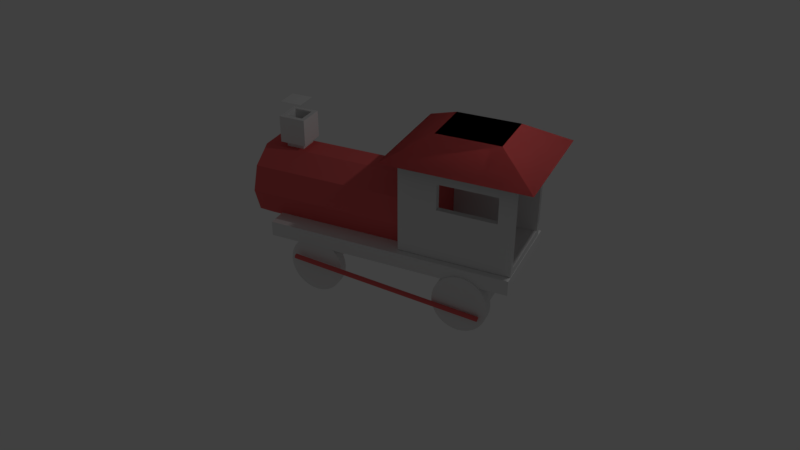 # Source: train.blend  (saved by Blender 2.78.0; exported with 4.5.12 LTS)
import bpy
from mathutils import Matrix  # noqa: F401  (used for matrix-valued properties, if any)

bpy.ops.wm.read_factory_settings(use_empty=True)
scene = bpy.context.scene
scene.name = 'Scene'

# ---- collections
col_collection_1 = bpy.data.collections.new('Collection 1'); scene.collection.children.link(col_collection_1)

# ---- materials (node trees are filled in below, after node groups)
mat_material_005 = bpy.data.materials.new('Material.005')
mat_material_005.alpha_threshold = 0.0
mat_material_005.use_transparent_shadow = False
mat_material_005.diffuse_color = (0.8, 0.125, 0.125, 1.0)
mat_material_005.roughness = 0.5
mat_material_007 = bpy.data.materials.new('Material.007')
mat_material_007.alpha_threshold = 0.0
mat_material_007.use_transparent_shadow = False
mat_material_007.diffuse_color = (0.8, 0.125, 0.125, 1.0)
mat_material_007.roughness = 0.5
mat_material_006 = bpy.data.materials.new('Material.006')
mat_material_006.alpha_threshold = 0.0
mat_material_006.use_transparent_shadow = False
mat_material_006.diffuse_color = (0.8, 0.125, 0.125, 1.0)
mat_material_006.roughness = 0.5
mat_material_003 = bpy.data.materials.new('Material.003')
mat_material_003.alpha_threshold = 0.0
mat_material_003.use_transparent_shadow = False
mat_material_003.diffuse_color = (0.8, 0.128, 0.128, 1.0)
mat_material_003.roughness = 0.5
mat_material_001 = bpy.data.materials.new('Material.001')
mat_material_001.alpha_threshold = 0.0
mat_material_001.use_transparent_shadow = False
mat_material_001.roughness = 0.5
mat_material_004 = bpy.data.materials.new('Material.004')
mat_material_004.alpha_threshold = 0.0
mat_material_004.use_transparent_shadow = False
mat_material_004.roughness = 0.5

# ---- material node trees

# ---- world
world_world = bpy.data.worlds.new('World'); scene.world = world_world
world_world.color = (0.05088, 0.05088, 0.05088)
world_world.use_sun_shadow = False
world_world.sun_shadow_jitter_overblur = 0.0
world_world.cycles.sampling_method = 'MANUAL'

# ---- cameras
cam_camera = bpy.data.cameras.new('Camera')
cam_camera.clip_end = 100.0
cam_camera.lens = 35.0
cam_camera.sensor_width = 32.0
cam_camera.sensor_height = 18.0
cam_camera.ortho_scale = 7.314
cam_camera.dof.focus_distance = 0.0
cam_camera.dof.aperture_fstop = 128.0

# ---- lights
light_lamp = bpy.data.lights.new('Lamp', 'POINT')
light_lamp.transmission_factor = 0.0
light_lamp.cutoff_distance = 30.0
light_lamp.energy = 100.0
light_lamp.shadow_buffer_clip_start = 1.001
light_lamp.shadow_soft_size = 0.1
light_lamp.shadow_maximum_resolution = 0.006
light_lamp.use_absolute_resolution = True

# ---- meshes
me_cube_009 = bpy.data.meshes.new('Cube.009')
me_cube_009.from_pydata([(-1.0, -1.0, -1.0), (-1.0, -1.0, 1.0), (-1.0, 1.0, -1.0), (-1.0, 1.0, 1.0), (1.0, -1.0, -1.0), (1.0, -1.0, 1.0), (1.0, 1.0, -1.0), (1.0, 1.0, 1.0)], [], [(0, 1, 3, 2), (2, 3, 7, 6), (6, 7, 5, 4), (4, 5, 1, 0), (2, 6, 4, 0), (7, 3, 1, 5)])
me_cube_009.use_remesh_preserve_volume = False
me_cube_009.use_remesh_preserve_attributes = False
me_cube_009.use_mirror_vertex_groups = False
me_cube_009.update()
me_cylinder = bpy.data.meshes.new('Cylinder')
me_cylinder.from_pydata([(0.0, 1.0, -1.0), (0.0, 1.0, 1.0), (0.5878, 0.809, -1.0), (0.5878, 0.809, 1.0), (0.9511, 0.309, -1.0), (0.9511, 0.309, 1.0), (0.9511, -0.309, -1.0), (0.9511, -0.309, 1.0), (0.5878, -0.809, -1.0), (0.5878, -0.809, 1.0), (-8.742e-08, -1.0, -1.0), (-8.742e-08, -1.0, 1.0), (-0.5878, -0.809, -1.0), (-0.5878, -0.809, 1.0), (-0.9511, -0.309, -1.0), (-0.9511, -0.309, 1.0), (-0.9511, 0.309, -1.0), (-0.9511, 0.309, 1.0), (-0.5878, 0.809, -1.0), (-0.5878, 0.809, 1.0)], [], [(0, 1, 3, 2), (2, 3, 5, 4), (4, 5, 7, 6), (6, 7, 9, 8), (8, 9, 11, 10), (10, 11, 13, 12), (12, 13, 15, 14), (14, 15, 17, 16), (3, 1, 19, 17, 15, 13, 11, 9, 7, 5), (16, 17, 19, 18), (18, 19, 1, 0), (0, 2, 4, 6, 8, 10, 12, 14, 16, 18)])
me_cylinder.materials.append(mat_material_005)
me_cylinder.use_remesh_preserve_volume = False
me_cylinder.use_remesh_preserve_attributes = False
me_cylinder.use_mirror_vertex_groups = False
me_cylinder.update()
me_cube_011 = bpy.data.meshes.new('Cube.011')
me_cube_011.from_pydata([(-1.0, -1.0, -1.0), (-1.0, -1.0, 1.0), (-1.0, 1.0, -1.0), (-1.0, 1.0, 1.0), (1.0, -1.0, -1.0), (1.0, -1.0, 1.0), (1.0, 1.0, -1.0), (1.0, 1.0, 1.0)], [], [(0, 1, 3, 2), (2, 3, 7, 6), (6, 7, 5, 4), (4, 5, 1, 0), (2, 6, 4, 0), (7, 3, 1, 5)])
me_cube_011.use_remesh_preserve_volume = False
me_cube_011.use_remesh_preserve_attributes = False
me_cube_011.use_mirror_vertex_groups = False
me_cube_011.update()
me_cylinder_004 = bpy.data.meshes.new('Cylinder.004')
me_cylinder_004.from_pydata([(0.0, 1.0, -1.0), (0.0, 1.0, 1.0), (0.1951, 0.9808, -1.0), (0.1951, 0.9808, 1.0), (0.3827, 0.9239, -1.0), (0.3827, 0.9239, 1.0), (0.5556, 0.8315, -1.0), (0.5556, 0.8315, 1.0), (0.7071, 0.7071, -1.0), (0.7071, 0.7071, 1.0), (0.8315, 0.5556, -1.0), (0.8315, 0.5556, 1.0), (0.9239, 0.3827, -1.0), (0.9239, 0.3827, 1.0), (0.9808, 0.1951, -1.0), (0.9808, 0.1951, 1.0), (1.0, 7.55e-08, -1.0), (1.0, 7.55e-08, 1.0), (0.9808, -0.1951, -1.0), (0.9808, -0.1951, 1.0), (0.9239, -0.3827, -1.0), (0.9239, -0.3827, 1.0), (0.8315, -0.5556, -1.0), (0.8315, -0.5556, 1.0), (0.7071, -0.7071, -1.0), (0.7071, -0.7071, 1.0), (0.5556, -0.8315, -1.0), (0.5556, -0.8315, 1.0), (0.3827, -0.9239, -1.0), (0.3827, -0.9239, 1.0), (0.1951, -0.9808, -1.0), (0.1951, -0.9808, 1.0), (-3.258e-07, -1.0, -1.0), (-3.258e-07, -1.0, 1.0), (-0.1951, -0.9808, -1.0), (-0.1951, -0.9808, 1.0), (-0.3827, -0.9239, -1.0), (-0.3827, -0.9239, 1.0), (-0.5556, -0.8315, -1.0), (-0.5556, -0.8315, 1.0), (-0.7071, -0.7071, -1.0), (-0.7071, -0.7071, 1.0), (-0.8315, -0.5556, -1.0), (-0.8315, -0.5556, 1.0), (-0.9239, -0.3827, -1.0), (-0.9239, -0.3827, 1.0), (-0.9808, -0.1951, -1.0), (-0.9808, -0.1951, 1.0), (-1.0, 9.656e-07, -1.0), (-1.0, 9.656e-07, 1.0), (-0.9808, 0.1951, -1.0), (-0.9808, 0.1951, 1.0), (-0.9239, 0.3827, -1.0), (-0.9239, 0.3827, 1.0), (-0.8315, 0.5556, -1.0), (-0.8315, 0.5556, 1.0), (-0.7071, 0.7071, -1.0), (-0.7071, 0.7071, 1.0), (-0.5556, 0.8315, -1.0), (-0.5556, 0.8315, 1.0), (-0.3827, 0.9239, -1.0), (-0.3827, 0.9239, 1.0), (-0.1951, 0.9808, -1.0), (-0.1951, 0.9808, 1.0)], [], [(0, 1, 3, 2), (2, 3, 5, 4), (4, 5, 7, 6), (6, 7, 9, 8), (8, 9, 11, 10), (10, 11, 13, 12), (12, 13, 15, 14), (14, 15, 17, 16), (16, 17, 19, 18), (18, 19, 21, 20), (20, 21, 23, 22), (22, 23, 25, 24), (24, 25, 27, 26), (26, 27, 29, 28), (28, 29, 31, 30), (30, 31, 33, 32), (32, 33, 35, 34), (34, 35, 37, 36), (36, 37, 39, 38), (38, 39, 41, 40), (40, 41, 43, 42), (42, 43, 45, 44), (44, 45, 47, 46), (46, 47, 49, 48), (48, 49, 51, 50), (50, 51, 53, 52), (52, 53, 55, 54), (54, 55, 57, 56), (56, 57, 59, 58), (58, 59, 61, 60), (3, 1, 63, 61, 59, 57, 55, 53, 51, 49, 47, 45, 43, 41, 39, 37, 35, 33, 31, 29, 27, 25, 23, 21, 19, 17, 15, 13, 11, 9, 7, 5), (60, 61, 63, 62), (62, 63, 1, 0), (0, 2, 4, 6, 8, 10, 12, 14, 16, 18, 20, 22, 24, 26, 28, 30, 32, 34, 36, 38, 40, 42, 44, 46, 48, 50, 52, 54, 56, 58, 60, 62)])
me_cylinder_004.use_remesh_preserve_volume = False
me_cylinder_004.use_remesh_preserve_attributes = False
me_cylinder_004.use_mirror_vertex_groups = False
me_cylinder_004.update()
me_cylinder_002 = bpy.data.meshes.new('Cylinder.002')
me_cylinder_002.from_pydata([(0.0, 1.0, -1.0), (0.0, 1.0, 1.0), (0.309, 0.9511, -1.0), (0.309, 0.9511, 1.0), (0.5878, 0.809, -1.0), (0.5878, 0.809, 1.0), (0.809, 0.5878, -1.0), (0.809, 0.5878, 1.0), (0.9511, 0.309, -1.0), (0.9511, 0.309, 1.0), (1.0, -4.371e-08, -1.0), (1.0, -4.371e-08, 1.0), (0.9511, -0.309, -1.0), (0.9511, -0.309, 1.0), (0.809, -0.5878, -1.0), (0.809, -0.5878, 1.0), (0.5878, -0.809, -1.0), (0.5878, -0.809, 1.0), (0.309, -0.9511, -1.0), (0.309, -0.9511, 1.0), (-3.258e-07, -1.0, -1.0), (-3.258e-07, -1.0, 1.0), (-0.309, -0.9511, -1.0), (-0.309, -0.9511, 1.0), (-0.5878, -0.809, -1.0), (-0.5878, -0.809, 1.0), (-0.809, -0.5878, -1.0), (-0.809, -0.5878, 1.0), (-0.9511, -0.309, -1.0), (-0.9511, -0.309, 1.0), (-1.0, 9.656e-07, -1.0), (-1.0, 9.656e-07, 1.0), (-0.9511, 0.309, -1.0), (-0.9511, 0.309, 1.0), (-0.809, 0.5878, -1.0), (-0.809, 0.5878, 1.0), (-0.5878, 0.809, -1.0), (-0.5878, 0.809, 1.0), (-0.309, 0.9511, -1.0), (-0.309, 0.9511, 1.0)], [], [(0, 1, 3, 2), (2, 3, 5, 4), (4, 5, 7, 6), (6, 7, 9, 8), (8, 9, 11, 10), (10, 11, 13, 12), (12, 13, 15, 14), (14, 15, 17, 16), (16, 17, 19, 18), (18, 19, 21, 20), (20, 21, 23, 22), (22, 23, 25, 24), (24, 25, 27, 26), (26, 27, 29, 28), (28, 29, 31, 30), (30, 31, 33, 32), (32, 33, 35, 34), (34, 35, 37, 36), (3, 1, 39, 37, 35, 33, 31, 29, 27, 25, 23, 21, 19, 17, 15, 13, 11, 9, 7, 5), (36, 37, 39, 38), (38, 39, 1, 0), (0, 2, 4, 6, 8, 10, 12, 14, 16, 18, 20, 22, 24, 26, 28, 30, 32, 34, 36, 38)])
me_cylinder_002.materials.append(mat_material_007)
me_cylinder_002.use_remesh_preserve_volume = False
me_cylinder_002.use_remesh_preserve_attributes = False
me_cylinder_002.use_mirror_vertex_groups = False
me_cylinder_002.update()
me_cylinder_005 = bpy.data.meshes.new('Cylinder.005')
me_cylinder_005.from_pydata([(0.0, 1.0, -1.0), (0.0, 1.0, 1.0), (0.1951, 0.9808, -1.0), (0.1951, 0.9808, 1.0), (0.3827, 0.9239, -1.0), (0.3827, 0.9239, 1.0), (0.5556, 0.8315, -1.0), (0.5556, 0.8315, 1.0), (0.7071, 0.7071, -1.0), (0.7071, 0.7071, 1.0), (0.8315, 0.5556, -1.0), (0.8315, 0.5556, 1.0), (0.9239, 0.3827, -1.0), (0.9239, 0.3827, 1.0), (0.9808, 0.1951, -1.0), (0.9808, 0.1951, 1.0), (1.0, 7.55e-08, -1.0), (1.0, 7.55e-08, 1.0), (0.9808, -0.1951, -1.0), (0.9808, -0.1951, 1.0), (0.9239, -0.3827, -1.0), (0.9239, -0.3827, 1.0), (0.8315, -0.5556, -1.0), (0.8315, -0.5556, 1.0), (0.7071, -0.7071, -1.0), (0.7071, -0.7071, 1.0), (0.5556, -0.8315, -1.0), (0.5556, -0.8315, 1.0), (0.3827, -0.9239, -1.0), (0.3827, -0.9239, 1.0), (0.1951, -0.9808, -1.0), (0.1951, -0.9808, 1.0), (-3.258e-07, -1.0, -1.0), (-3.258e-07, -1.0, 1.0), (-0.1951, -0.9808, -1.0), (-0.1951, -0.9808, 1.0), (-0.3827, -0.9239, -1.0), (-0.3827, -0.9239, 1.0), (-0.5556, -0.8315, -1.0), (-0.5556, -0.8315, 1.0), (-0.7071, -0.7071, -1.0), (-0.7071, -0.7071, 1.0), (-0.8315, -0.5556, -1.0), (-0.8315, -0.5556, 1.0), (-0.9239, -0.3827, -1.0), (-0.9239, -0.3827, 1.0), (-0.9808, -0.1951, -1.0), (-0.9808, -0.1951, 1.0), (-1.0, 9.656e-07, -1.0), (-1.0, 9.656e-07, 1.0), (-0.9808, 0.1951, -1.0), (-0.9808, 0.1951, 1.0), (-0.9239, 0.3827, -1.0), (-0.9239, 0.3827, 1.0), (-0.8315, 0.5556, -1.0), (-0.8315, 0.5556, 1.0), (-0.7071, 0.7071, -1.0), (-0.7071, 0.7071, 1.0), (-0.5556, 0.8315, -1.0), (-0.5556, 0.8315, 1.0), (-0.3827, 0.9239, -1.0), (-0.3827, 0.9239, 1.0), (-0.1951, 0.9808, -1.0), (-0.1951, 0.9808, 1.0)], [], [(0, 1, 3, 2), (2, 3, 5, 4), (4, 5, 7, 6), (6, 7, 9, 8), (8, 9, 11, 10), (10, 11, 13, 12), (12, 13, 15, 14), (14, 15, 17, 16), (16, 17, 19, 18), (18, 19, 21, 20), (20, 21, 23, 22), (22, 23, 25, 24), (24, 25, 27, 26), (26, 27, 29, 28), (28, 29, 31, 30), (30, 31, 33, 32), (32, 33, 35, 34), (34, 35, 37, 36), (36, 37, 39, 38), (38, 39, 41, 40), (40, 41, 43, 42), (42, 43, 45, 44), (44, 45, 47, 46), (46, 47, 49, 48), (48, 49, 51, 50), (50, 51, 53, 52), (52, 53, 55, 54), (54, 55, 57, 56), (56, 57, 59, 58), (58, 59, 61, 60), (3, 1, 63, 61, 59, 57, 55, 53, 51, 49, 47, 45, 43, 41, 39, 37, 35, 33, 31, 29, 27, 25, 23, 21, 19, 17, 15, 13, 11, 9, 7, 5), (60, 61, 63, 62), (62, 63, 1, 0), (0, 2, 4, 6, 8, 10, 12, 14, 16, 18, 20, 22, 24, 26, 28, 30, 32, 34, 36, 38, 40, 42, 44, 46, 48, 50, 52, 54, 56, 58, 60, 62)])
me_cylinder_005.use_remesh_preserve_volume = False
me_cylinder_005.use_remesh_preserve_attributes = False
me_cylinder_005.use_mirror_vertex_groups = False
me_cylinder_005.update()
me_cylinder_003 = bpy.data.meshes.new('Cylinder.003')
me_cylinder_003.from_pydata([(0.0, 1.0, -1.0), (0.0, 1.0, 1.0), (0.309, 0.9511, -1.0), (0.309, 0.9511, 1.0), (0.5878, 0.809, -1.0), (0.5878, 0.809, 1.0), (0.809, 0.5878, -1.0), (0.809, 0.5878, 1.0), (0.9511, 0.309, -1.0), (0.9511, 0.309, 1.0), (1.0, -4.371e-08, -1.0), (1.0, -4.371e-08, 1.0), (0.9511, -0.309, -1.0), (0.9511, -0.309, 1.0), (0.809, -0.5878, -1.0), (0.809, -0.5878, 1.0), (0.5878, -0.809, -1.0), (0.5878, -0.809, 1.0), (0.309, -0.9511, -1.0), (0.309, -0.9511, 1.0), (-3.258e-07, -1.0, -1.0), (-3.258e-07, -1.0, 1.0), (-0.309, -0.9511, -1.0), (-0.309, -0.9511, 1.0), (-0.5878, -0.809, -1.0), (-0.5878, -0.809, 1.0), (-0.809, -0.5878, -1.0), (-0.809, -0.5878, 1.0), (-0.9511, -0.309, -1.0), (-0.9511, -0.309, 1.0), (-1.0, 9.656e-07, -1.0), (-1.0, 9.656e-07, 1.0), (-0.9511, 0.309, -1.0), (-0.9511, 0.309, 1.0), (-0.809, 0.5878, -1.0), (-0.809, 0.5878, 1.0), (-0.5878, 0.809, -1.0), (-0.5878, 0.809, 1.0), (-0.309, 0.9511, -1.0), (-0.309, 0.9511, 1.0)], [], [(0, 1, 3, 2), (2, 3, 5, 4), (4, 5, 7, 6), (6, 7, 9, 8), (8, 9, 11, 10), (10, 11, 13, 12), (12, 13, 15, 14), (14, 15, 17, 16), (16, 17, 19, 18), (18, 19, 21, 20), (20, 21, 23, 22), (22, 23, 25, 24), (24, 25, 27, 26), (26, 27, 29, 28), (28, 29, 31, 30), (30, 31, 33, 32), (32, 33, 35, 34), (34, 35, 37, 36), (3, 1, 39, 37, 35, 33, 31, 29, 27, 25, 23, 21, 19, 17, 15, 13, 11, 9, 7, 5), (36, 37, 39, 38), (38, 39, 1, 0), (0, 2, 4, 6, 8, 10, 12, 14, 16, 18, 20, 22, 24, 26, 28, 30, 32, 34, 36, 38)])
me_cylinder_003.materials.append(mat_material_006)
me_cylinder_003.use_remesh_preserve_volume = False
me_cylinder_003.use_remesh_preserve_attributes = False
me_cylinder_003.use_mirror_vertex_groups = False
me_cylinder_003.update()
me_cube_012 = bpy.data.meshes.new('Cube.012')
me_cube_012.from_pydata([(-1.0, -1.0, -1.0), (-1.0, -1.0, 1.0), (-1.0, 1.0, -1.0), (-1.0, 1.0, 1.0), (1.0, -1.0, -1.0), (1.0, -1.0, 1.0), (1.0, 1.0, -1.0), (1.0, 1.0, 1.0)], [], [(0, 1, 3, 2), (2, 3, 7, 6), (6, 7, 5, 4), (4, 5, 1, 0), (2, 6, 4, 0), (7, 3, 1, 5)])
me_cube_012.use_remesh_preserve_volume = False
me_cube_012.use_remesh_preserve_attributes = False
me_cube_012.use_mirror_vertex_groups = False
me_cube_012.update()
me_cylinder_001 = bpy.data.meshes.new('Cylinder.001')
me_cylinder_001.from_pydata([(0.0, 1.0, -1.0), (0.0, 1.0, 1.0), (0.1951, 0.9808, -1.0), (0.1951, 0.9808, 1.0), (0.3827, 0.9239, -1.0), (0.3827, 0.9239, 1.0), (0.5556, 0.8315, -1.0), (0.5556, 0.8315, 1.0), (0.7071, 0.7071, -1.0), (0.7071, 0.7071, 1.0), (0.8315, 0.5556, -1.0), (0.8315, 0.5556, 1.0), (0.9239, 0.3827, -1.0), (0.9239, 0.3827, 1.0), (0.9808, 0.1951, -1.0), (0.9808, 0.1951, 1.0), (1.0, 7.55e-08, -1.0), (1.0, 7.55e-08, 1.0), (0.9808, -0.1951, -1.0), (0.9808, -0.1951, 1.0), (0.9239, -0.3827, -1.0), (0.9239, -0.3827, 1.0), (0.8315, -0.5556, -1.0), (0.8315, -0.5556, 1.0), (0.7071, -0.7071, -1.0), (0.7071, -0.7071, 1.0), (0.5556, -0.8315, -1.0), (0.5556, -0.8315, 1.0), (0.3827, -0.9239, -1.0), (0.3827, -0.9239, 1.0), (0.1951, -0.9808, -1.0), (0.1951, -0.9808, 1.0), (-3.258e-07, -1.0, -1.0), (-3.258e-07, -1.0, 1.0), (-0.1951, -0.9808, -1.0), (-0.1951, -0.9808, 1.0), (-0.3827, -0.9239, -1.0), (-0.3827, -0.9239, 1.0), (-0.5556, -0.8315, -1.0), (-0.5556, -0.8315, 1.0), (-0.7071, -0.7071, -1.0), (-0.7071, -0.7071, 1.0), (-0.8315, -0.5556, -1.0), (-0.8315, -0.5556, 1.0), (-0.9239, -0.3827, -1.0), (-0.9239, -0.3827, 1.0), (-0.9808, -0.1951, -1.0), (-0.9808, -0.1951, 1.0), (-1.0, 9.656e-07, -1.0), (-1.0, 9.656e-07, 1.0), (-0.9808, 0.1951, -1.0), (-0.9808, 0.1951, 1.0), (-0.9239, 0.3827, -1.0), (-0.9239, 0.3827, 1.0), (-0.8315, 0.5556, -1.0), (-0.8315, 0.5556, 1.0), (-0.7071, 0.7071, -1.0), (-0.7071, 0.7071, 1.0), (-0.5556, 0.8315, -1.0), (-0.5556, 0.8315, 1.0), (-0.3827, 0.9239, -1.0), (-0.3827, 0.9239, 1.0), (-0.1951, 0.9808, -1.0), (-0.1951, 0.9808, 1.0)], [], [(0, 1, 3, 2), (2, 3, 5, 4), (4, 5, 7, 6), (6, 7, 9, 8), (8, 9, 11, 10), (10, 11, 13, 12), (12, 13, 15, 14), (14, 15, 17, 16), (16, 17, 19, 18), (18, 19, 21, 20), (20, 21, 23, 22), (22, 23, 25, 24), (24, 25, 27, 26), (26, 27, 29, 28), (28, 29, 31, 30), (30, 31, 33, 32), (32, 33, 35, 34), (34, 35, 37, 36), (36, 37, 39, 38), (38, 39, 41, 40), (40, 41, 43, 42), (42, 43, 45, 44), (44, 45, 47, 46), (46, 47, 49, 48), (48, 49, 51, 50), (50, 51, 53, 52), (52, 53, 55, 54), (54, 55, 57, 56), (56, 57, 59, 58), (58, 59, 61, 60), (3, 1, 63, 61, 59, 57, 55, 53, 51, 49, 47, 45, 43, 41, 39, 37, 35, 33, 31, 29, 27, 25, 23, 21, 19, 17, 15, 13, 11, 9, 7, 5), (60, 61, 63, 62), (62, 63, 1, 0), (0, 2, 4, 6, 8, 10, 12, 14, 16, 18, 20, 22, 24, 26, 28, 30, 32, 34, 36, 38, 40, 42, 44, 46, 48, 50, 52, 54, 56, 58, 60, 62)])
me_cylinder_001.use_remesh_preserve_volume = False
me_cylinder_001.use_remesh_preserve_attributes = False
me_cylinder_001.use_mirror_vertex_groups = False
me_cylinder_001.update()
me_cylinder_006 = bpy.data.meshes.new('Cylinder.006')
me_cylinder_006.from_pydata([(0.0, 1.0, -1.0), (0.0, 1.0, 1.0), (0.1951, 0.9808, -1.0), (0.1951, 0.9808, 1.0), (0.3827, 0.9239, -1.0), (0.3827, 0.9239, 1.0), (0.5556, 0.8315, -1.0), (0.5556, 0.8315, 1.0), (0.7071, 0.7071, -1.0), (0.7071, 0.7071, 1.0), (0.8315, 0.5556, -1.0), (0.8315, 0.5556, 1.0), (0.9239, 0.3827, -1.0), (0.9239, 0.3827, 1.0), (0.9808, 0.1951, -1.0), (0.9808, 0.1951, 1.0), (1.0, 7.55e-08, -1.0), (1.0, 7.55e-08, 1.0), (0.9808, -0.1951, -1.0), (0.9808, -0.1951, 1.0), (0.9239, -0.3827, -1.0), (0.9239, -0.3827, 1.0), (0.8315, -0.5556, -1.0), (0.8315, -0.5556, 1.0), (0.7071, -0.7071, -1.0), (0.7071, -0.7071, 1.0), (0.5556, -0.8315, -1.0), (0.5556, -0.8315, 1.0), (0.3827, -0.9239, -1.0), (0.3827, -0.9239, 1.0), (0.1951, -0.9808, -1.0), (0.1951, -0.9808, 1.0), (-3.258e-07, -1.0, -1.0), (-3.258e-07, -1.0, 1.0), (-0.1951, -0.9808, -1.0), (-0.1951, -0.9808, 1.0), (-0.3827, -0.9239, -1.0), (-0.3827, -0.9239, 1.0), (-0.5556, -0.8315, -1.0), (-0.5556, -0.8315, 1.0), (-0.7071, -0.7071, -1.0), (-0.7071, -0.7071, 1.0), (-0.8315, -0.5556, -1.0), (-0.8315, -0.5556, 1.0), (-0.9239, -0.3827, -1.0), (-0.9239, -0.3827, 1.0), (-0.9808, -0.1951, -1.0), (-0.9808, -0.1951, 1.0), (-1.0, 9.656e-07, -1.0), (-1.0, 9.656e-07, 1.0), (-0.9808, 0.1951, -1.0), (-0.9808, 0.1951, 1.0), (-0.9239, 0.3827, -1.0), (-0.9239, 0.3827, 1.0), (-0.8315, 0.5556, -1.0), (-0.8315, 0.5556, 1.0), (-0.7071, 0.7071, -1.0), (-0.7071, 0.7071, 1.0), (-0.5556, 0.8315, -1.0), (-0.5556, 0.8315, 1.0), (-0.3827, 0.9239, -1.0), (-0.3827, 0.9239, 1.0), (-0.1951, 0.9808, -1.0), (-0.1951, 0.9808, 1.0)], [], [(0, 1, 3, 2), (2, 3, 5, 4), (4, 5, 7, 6), (6, 7, 9, 8), (8, 9, 11, 10), (10, 11, 13, 12), (12, 13, 15, 14), (14, 15, 17, 16), (16, 17, 19, 18), (18, 19, 21, 20), (20, 21, 23, 22), (22, 23, 25, 24), (24, 25, 27, 26), (26, 27, 29, 28), (28, 29, 31, 30), (30, 31, 33, 32), (32, 33, 35, 34), (34, 35, 37, 36), (36, 37, 39, 38), (38, 39, 41, 40), (40, 41, 43, 42), (42, 43, 45, 44), (44, 45, 47, 46), (46, 47, 49, 48), (48, 49, 51, 50), (50, 51, 53, 52), (52, 53, 55, 54), (54, 55, 57, 56), (56, 57, 59, 58), (58, 59, 61, 60), (3, 1, 63, 61, 59, 57, 55, 53, 51, 49, 47, 45, 43, 41, 39, 37, 35, 33, 31, 29, 27, 25, 23, 21, 19, 17, 15, 13, 11, 9, 7, 5), (60, 61, 63, 62), (62, 63, 1, 0), (0, 2, 4, 6, 8, 10, 12, 14, 16, 18, 20, 22, 24, 26, 28, 30, 32, 34, 36, 38, 40, 42, 44, 46, 48, 50, 52, 54, 56, 58, 60, 62)])
me_cylinder_006.use_remesh_preserve_volume = False
me_cylinder_006.use_remesh_preserve_attributes = False
me_cylinder_006.use_mirror_vertex_groups = False
me_cylinder_006.update()
me_cube_014 = bpy.data.meshes.new('Cube.014')
me_cube_014.from_pydata([(-1.0, -1.0, 1.0), (-1.0, 1.0, 1.0), (1.0, -0.8589, 0.8589), (1.0, 0.8589, 0.8589), (1.0, 1.0, 1.0), (1.0, -1.0, 1.0), (-0.5796, 0.8589, 0.8589), (-0.5796, -0.8589, 0.8589), (0.7287, 1.0, 0.09136), (0.7287, 1.0, 0.3893), (0.7287, 1.0, 0.6458), (-0.3157, 0.8589, 0.09136), (0.7287, 0.8589, 0.09136), (0.7287, 0.8589, 0.6458), (-0.3157, 0.8589, 0.6458), (0.7287, -0.8589, 0.6458), (-0.3157, -0.8589, 0.6458), (-0.3157, -0.8589, 0.09136), (0.7287, -0.8589, 0.09136), (0.7287, -1.0, 0.09136), (0.7287, -1.0, 0.237), (0.7287, -1.0, 0.6458), (-0.3157, -1.0, 0.6458), (-0.3157, -1.0, 0.09136), (-0.3157, 1.0, 0.6458), (-0.3157, 1.0, 0.09136), (-1.0, -1.0, -1.0), (-1.0, -1.0, 1.0), (-1.0, 1.0, -1.0), (-1.0, 1.0, 1.0), (1.0, -0.8589, -0.8589), (1.0, -0.8589, 0.8589), (1.0, 0.8589, -0.8589), (1.0, 0.8589, 0.8589), (1.0, 1.0, 1.0), (1.0, 1.0, -1.0), (1.0, -1.0, -1.0), (1.0, -1.0, 1.0), (-0.5796, 0.8589, 0.8589), (-0.5796, 0.8589, -0.8589), (-0.5796, -0.8589, -0.8589), (-0.5796, -0.8589, 0.8589), (0.6458, 1.0, 0.6458), (0.1262, 0.8589, 0.09136), (0.2942, -0.8589, 0.09136), (-0.3157, -1.0, 0.3157), (-0.3157, 0.8589, 0.5719), (-0.09136, -1.0, 0.09136)], [(16, 7), (15, 2), (24, 1), (9, 4), (20, 5), (22, 0), (12, 3), (11, 6)], [(24, 14, 13, 10, 42), (16, 22, 21, 15), (8, 12, 11, 25), (18, 19, 47, 23, 17, 44), (10, 13, 12, 8, 9), (15, 21, 20, 19, 18), (22, 16, 17, 23), (14, 24, 25, 11), (26, 27, 29, 28), (28, 29, 24, 25, 8, 9, 34, 35), (31, 18, 15, 16, 17, 41), (36, 37, 21, 20, 19, 23, 22, 27, 26), (28, 35, 36, 26), (34, 29, 27, 37), (33, 32, 35, 34), (32, 30, 36, 35), (31, 33, 34, 37), (30, 31, 37, 36), (39, 38, 41, 40), (30, 32, 39, 40), (33, 31, 41, 38), (32, 33, 12, 11, 38, 39), (11, 46, 14), (34, 9, 10, 24, 29), (23, 45, 22), (12, 43, 11), (27, 22, 21, 37), (38, 11, 14, 13, 12, 33), (41, 17, 18, 31, 30, 40)])
me_cube_014.use_remesh_preserve_volume = False
me_cube_014.use_remesh_preserve_attributes = False
me_cube_014.use_mirror_vertex_groups = False
me_cube_014.update()
me_cube_017 = bpy.data.meshes.new('Cube.017')
me_cube_017.from_pydata([(-2.288, -2.288, -1.0), (-1.0, -1.0, 1.0), (-2.288, 2.288, -1.0), (-1.0, 1.0, 1.0), (2.288, -2.288, -1.0), (1.0, -1.0, 1.0), (2.288, 2.288, -1.0), (1.0, 1.0, 1.0), (-2.288, 2.288, -1.0), (-2.288, -2.288, -1.0), (-1.0, -1.0, 1.0), (-1.0, 1.0, 1.0), (2.288, 2.288, -1.0), (1.0, 1.0, 1.0), (2.288, -2.288, -1.0), (1.0, -1.0, 1.0)], [], [(0, 2, 3, 1), (2, 6, 7, 3), (6, 4, 5, 7), (4, 0, 1, 5), (2, 0, 4, 6), (7, 5, 1, 3), (9, 10, 11, 8), (8, 11, 13, 12), (12, 13, 15, 14), (14, 15, 10, 9), (8, 12, 14, 9), (13, 11, 10, 15)])
me_cube_017.materials.append(mat_material_003)
me_cube_017.use_remesh_preserve_volume = False
me_cube_017.use_remesh_preserve_attributes = False
me_cube_017.use_mirror_vertex_groups = False
me_cube_017.update()
me_cube_016 = bpy.data.meshes.new('Cube.016')
me_cube_016.from_pydata([(-2.311, -0.4747, -2.277), (-2.311, 0.07467, -2.277), (1.52, -0.4359, -1.768), (1.52, 0.0359, -1.768), (1.52, 0.07467, -2.277), (1.52, -0.4747, -2.277), (-1.505, 0.0359, -1.768), (-1.505, -0.4359, -1.768), (1.0, 0.07467, 1.0), (1.0, 0.07467, -0.07467), (1.0, 0.07467, -1.0), (-1.0, 0.0359, 1.0), (1.0, 0.0359, 1.0), (1.0, 0.0359, -1.0), (-1.0, 0.0359, -1.0), (1.0, -0.4359, -1.0), (-1.0, -0.4359, -1.0), (-1.0, -0.4359, 1.0), (1.0, -0.4359, 1.0), (1.0, -0.4747, 1.0), (1.0, -0.4747, 0.4747), (1.0, -0.4747, -1.0), (-1.0, -0.4747, -1.0), (-1.0, -0.4747, 1.0), (-1.0, 0.07467, -1.0), (-1.0, 0.07467, 1.0)], [(16, 7), (15, 2), (24, 1), (9, 4), (20, 5), (22, 0), (12, 3), (11, 6)], [(24, 10, 13, 14), (16, 15, 21, 22), (8, 25, 11, 12), (18, 17, 23, 19), (10, 9, 8, 12, 13), (15, 18, 19, 20, 21), (22, 23, 17, 16), (14, 11, 25, 24)])
me_cube_016.use_remesh_preserve_volume = False
me_cube_016.use_remesh_preserve_attributes = False
me_cube_016.use_mirror_vertex_groups = False
me_cube_016.update()
me_cube_006 = bpy.data.meshes.new('Cube.006')
me_cube_006.from_pydata([(-0.6786, -0.6786, -1.0), (-1.0, -1.0, 1.0), (-0.6786, 0.6786, -1.0), (-1.0, 1.0, 1.0), (0.6786, -0.6786, -1.0), (1.0, -1.0, 1.0), (0.6786, 0.6786, -1.0), (1.0, 1.0, 1.0), (-1.0, 1.0, -1.0), (-1.0, -1.0, -1.0), (1.0, 1.0, -1.0), (1.0, -1.0, -1.0), (-0.6786, 0.6786, 3.064), (-0.6786, -0.6786, 3.064), (0.6786, 0.6786, 3.064), (0.6786, -0.6786, 3.064)], [], [(9, 1, 3, 8), (8, 3, 7, 10), (10, 7, 5, 11), (11, 5, 1, 9), (6, 4, 15, 14), (7, 3, 1, 5), (2, 0, 9, 8), (6, 2, 8, 10), (4, 6, 10, 11), (0, 4, 11, 9), (12, 14, 15, 13), (0, 2, 12, 13), (4, 0, 13, 15), (2, 6, 14, 12)])
_k = {(8, 9): 0.16863, (8, 10): 0.16863, (10, 11): 0.16863, (9, 11): 0.16863, (0, 2): 0.16863, (2, 6): 0.16863, (4, 6): 0.16863, (0, 4): 0.16863, (12, 13): 0.16863, (12, 14): 0.16863, (14, 15): 0.16863, (13, 15): 0.16863}
me_cube_006.attributes.new('crease_edge', 'FLOAT', 'EDGE').data.foreach_set('value', [_k.get((min(e.vertices), max(e.vertices)), 0.0) for e in me_cube_006.edges])
me_cube_006.use_remesh_preserve_volume = False
me_cube_006.use_remesh_preserve_attributes = False
me_cube_006.use_mirror_vertex_groups = False
me_cube_006.update()
me_plane = bpy.data.meshes.new('Plane')
me_plane.from_pydata([(-1.0, -1.0, 0.0), (1.0, -1.0, 0.0), (-1.0, 1.0, 0.0), (1.0, 1.0, 0.0)], [], [(0, 1, 3, 2)])
me_plane.materials.append(mat_material_001)
me_plane.use_remesh_preserve_volume = False
me_plane.use_remesh_preserve_attributes = False
me_plane.use_mirror_vertex_groups = False
me_plane.update()
me_icosphere = bpy.data.meshes.new('Icosphere')
me_icosphere.from_pydata([(-0.2352, 0.724, -0.7007), (0.003618, -0.8923, 0.5238), (-0.5841, 0.797, 0.361), (0.5215, 0.724, 0.5238), (0.8497, -0.2723, 0.5238), (-0.1782, 0.1294, 1.061), (0.1782, -0.1294, -1.061), (-0.003618, -0.8923, -0.5238), (0.8475, -0.2792, -0.5238), (-0.8497, -0.2723, -0.5238), (-0.705, 0.2462, -0.7314), (0.5274, 0.7197, -0.5238), (1.044, 1.276e-08, 0.05359), (0.3226, -0.9928, 0.05359), (-0.8898, -0.5209, 0.3567), (-1.044, 7.493e-09, -0.05359), (0.3226, 0.9928, 0.05359), (0.3389, -0.2462, 0.9577)], [], [(6, 10, 0), (0, 10, 2), (8, 12, 13), (7, 13, 14), (0, 2, 16), (11, 16, 12), (1, 4, 17), (14, 1, 5), (2, 14, 5), (3, 2, 5), (4, 3, 17), (17, 3, 5), (5, 1, 17), (12, 3, 4), (12, 16, 3), (16, 2, 3), (15, 14, 2), (14, 13, 1), (13, 4, 1), (13, 12, 4), (11, 0, 16), (2, 10, 15), (10, 9, 15), (15, 9, 14), (9, 7, 14), (7, 8, 13), (8, 11, 12), (6, 0, 11), (10, 6, 9), (6, 7, 9), (8, 6, 11), (6, 8, 7)])
me_icosphere.materials.append(mat_material_004)
me_icosphere.use_remesh_preserve_volume = False
me_icosphere.use_remesh_preserve_attributes = False
me_icosphere.use_mirror_vertex_groups = False
me_icosphere.update()

# ---- objects
ob_cube = bpy.data.objects.new('Cube', me_cube_009)
ob_cylinder_004 = bpy.data.objects.new('Cylinder.004', me_cylinder)
ob_cube_002 = bpy.data.objects.new('Cube.002', me_cube_011)
ob_cylinder_001 = bpy.data.objects.new('Cylinder.001', me_cylinder_004)
ob_cylinder_005 = bpy.data.objects.new('Cylinder.005', me_cylinder_002)
ob_cylinder_002 = bpy.data.objects.new('Cylinder.002', me_cylinder_005)
ob_cylinder_006 = bpy.data.objects.new('Cylinder.006', me_cylinder_003)
ob_cube_001 = bpy.data.objects.new('Cube.001', me_cube_012)
ob_cylinder = bpy.data.objects.new('Cylinder', me_cylinder_001)
ob_cylinder_003 = bpy.data.objects.new('Cylinder.003', me_cylinder_006)
ob_cube_003 = bpy.data.objects.new('Cube.003', me_cube_014)
ob_cube_005 = bpy.data.objects.new('Cube.005', me_cube_017)
ob_cube_004 = bpy.data.objects.new('Cube.004', me_cube_016)
ob_smoket = bpy.data.objects.new('SmokeT', me_cube_006)
ob_thrower = bpy.data.objects.new('Thrower', me_plane)
ob_smoke = bpy.data.objects.new('Smoke', me_icosphere)
ob_lamp = bpy.data.objects.new('Lamp', light_lamp)
ob_camera = bpy.data.objects.new('Camera', cam_camera)

# ---- transforms, parenting, visibility, modifiers, constraints
ob_cube.location = (0.2078, 0.5376, 0.07887)
ob_cube.scale = (2.611, 1.028, 0.1615)
ob_cube.lineart.crease_threshold = 0.0
ob_cylinder_004.parent = ob_cube
ob_cylinder_004.matrix_parent_inverse = Matrix(((0.383, 0.0, 0.0, -0.07961), (0.0, 0.973, 0.0, -0.5231), (0.0, 0.0, 6.193, -0.4885), (0.0, 0.0, 0.0, 1.0)))
ob_cylinder_004.location = (-0.9847, 0.6525, 0.7298)
ob_cylinder_004.rotation_euler = (0.0, 1.571, 0.0)
ob_cylinder_004.scale = (0.8768, 0.8768, 1.974)
ob_cylinder_004.lineart.crease_threshold = 0.0
ob_cube_002.parent = ob_cube
ob_cube_002.matrix_parent_inverse = Matrix(((0.383, 0.0, 2.98e-08, -0.07494), (0.0, 0.973, 7.451e-09, -0.01904), (0.0, 0.0, 6.193, 1.04), (0.0, 0.0, 0.0, 1.0)))
ob_cube_002.location = (2.01, 0.02695, -0.7101)
ob_cube_002.scale = (0.2305, 0.9508, 0.3606)
ob_cube_002.lineart.crease_threshold = 0.0
ob_cylinder_001.parent = ob_cube_002
ob_cylinder_001.matrix_parent_inverse = Matrix(((4.338, 0.0, 0.0, -8.72), (-9.313e-10, 1.052, 0.0, -0.02835), (5.96e-08, 0.0, 2.773, 1.97), (0.0, 0.0, 0.0, 1.0)))
ob_cylinder_001.location = (1.848, -0.9426, -0.799)
ob_cylinder_001.rotation_euler = (1.571, 0.0, 0.0)
ob_cylinder_001.scale = (0.5853, -0.6244, 0.1021)
ob_cylinder_001.lineart.crease_threshold = 0.0
ob_cylinder_005.parent = ob_cylinder_001
ob_cylinder_005.matrix_parent_inverse = Matrix(((1.709, -4.768e-07, -1.329e-07, -3.178), (4.773e-08, -2.384e-07, -1.602, -0.8844), (1.052e-14, -9.795, -3.532e-07, -4.159), (0.0, 0.0, 0.0, 1.0)))
ob_cylinder_005.location = (0.2462, -0.6007, -0.5564)
ob_cylinder_005.rotation_euler = (0.0, 1.658, 0.0)
ob_cylinder_005.scale = (0.05, -0.05, 2.046)
ob_cylinder_005.lineart.crease_threshold = 0.0
ob_cylinder_002.parent = ob_cube_002
ob_cylinder_002.matrix_parent_inverse = Matrix(((4.338, 0.0, 0.0, -8.72), (-9.313e-10, 1.052, 0.0, -0.02835), (5.96e-08, 0.0, 2.773, 1.97), (0.0, 0.0, 0.0, 1.0)))
ob_cylinder_002.location = (1.848, 0.9516, -0.799)
ob_cylinder_002.rotation_euler = (1.571, 0.0, 0.0)
ob_cylinder_002.scale = (0.5853, -0.6244, 0.1021)
ob_cylinder_002.lineart.crease_threshold = 0.0
ob_cylinder_006.parent = ob_cylinder_002
ob_cylinder_006.matrix_parent_inverse = Matrix(((1.709, 2.384e-07, -1.329e-07, -3.178), (4.773e-08, 1.192e-07, -1.602, -0.8844), (1.052e-14, -9.795, -3.532e-07, 14.4), (0.0, 0.0, 0.0, 1.0)))
ob_cylinder_006.location = (0.2462, 1.615, -0.5564)
ob_cylinder_006.rotation_euler = (0.0, 1.658, 0.0)
ob_cylinder_006.scale = (0.05, -0.05, 2.046)
ob_cylinder_006.lineart.crease_threshold = 0.0
ob_cube_001.parent = ob_cube
ob_cube_001.matrix_parent_inverse = Matrix(((0.383, 0.0, 2.98e-08, -0.07494), (0.0, 0.973, 7.451e-09, -0.01904), (0.0, 0.0, 6.193, 1.04), (0.0, 0.0, 0.0, 1.0)))
ob_cube_001.location = (-1.487, 0.07357, -0.681)
ob_cube_001.scale = (0.2305, 0.9508, 0.3606)
ob_cube_001.lineart.crease_threshold = 0.0
ob_cylinder.parent = ob_cube_001
ob_cylinder.matrix_parent_inverse = Matrix(((4.338, 0.0, 0.0, 6.453), (3.725e-09, 1.052, 0.0, -0.07738), (0.0, 0.0, 2.773, 1.889), (0.0, 0.0, 0.0, 1.0)))
ob_cylinder.location = (-1.386, -0.8923, -0.789)
ob_cylinder.rotation_euler = (1.571, 0.0, 0.0)
ob_cylinder.scale = (0.5853, -0.6244, 0.1021)
ob_cylinder.lineart.crease_threshold = 0.0
ob_cylinder_003.parent = ob_cube_001
ob_cylinder_003.matrix_parent_inverse = Matrix(((4.338, 0.0, 0.0, 6.453), (3.725e-09, 1.052, 0.0, -0.07738), (0.0, 0.0, 2.773, 1.889), (0.0, 0.0, 0.0, 1.0)))
ob_cylinder_003.location = (-1.386, 0.9539, -0.789)
ob_cylinder_003.rotation_euler = (1.571, 0.0, 0.0)
ob_cylinder_003.scale = (0.5853, -0.6244, 0.1021)
ob_cylinder_003.lineart.crease_threshold = 0.0
ob_cube_003.parent = ob_cube
ob_cube_003.matrix_parent_inverse = Matrix(((0.383, 0.0, 7.451e-09, -0.09493), (0.0, 0.973, 0.0, -0.4822), (0.0, 0.0, 6.193, -6.314), (0.0, 0.0, 0.0, 1.0)))
ob_cube_003.location = (1.672, 0.472, 2.189)
ob_cube_003.scale = (1.18, 0.8637, 1.0)
ob_cube_003.lineart.crease_threshold = 0.0
ob_cube_005.parent = ob_cube_003
ob_cube_005.matrix_parent_inverse = Matrix(((0.8478, 0.0, 0.0, -1.331), (2.98e-08, 1.158, 0.0, -0.5464), (0.0, 0.0, 1.0, -2.189), (0.0, 0.0, 0.0, 1.0)))
ob_cube_005.location = (1.644, 0.521, 3.443)
ob_cube_005.scale = (-0.6639, 0.5521, 0.2413)
ob_cube_005.lineart.crease_threshold = 0.0
ob_cube_004.parent = ob_cube_003
ob_cube_004.matrix_parent_inverse = Matrix(((0.8478, 0.0, -1.649e-08, -1.383), (0.0, 1.158, 4.441e-16, -0.5951), (0.0, 0.0, 1.0, -1.249), (0.0, 0.0, 0.0, 1.0)))
ob_cube_004.location = (1.875, 1.143, 1.617)
ob_cube_004.scale = (0.6159, 3.145, -0.2772)
ob_cube_004.lineart.crease_threshold = 0.0
ob_smoket.location = (-2.307, 0.6752, 1.969)
ob_smoket.scale = (-0.2879, -0.2879, -0.2879)
ob_smoket.lineart.crease_threshold = 0.0
ob_thrower.location = (-2.32, 0.6492, 2.583)
ob_thrower.scale = (0.2336, 0.2336, 0.2336)
ob_thrower.lineart.crease_threshold = 0.0
_m = ob_thrower.modifiers.new('ParticleSystem 1', 'PARTICLE_SYSTEM')
ob_smoke.location = (11.57, 16.52, 10.88)
ob_smoke.lineart.crease_threshold = 0.0
ob_lamp.location = (4.076, 1.005, 5.904)
ob_lamp.rotation_euler = (0.6503, 0.05522, 1.866)
ob_lamp.lock_rotations_4d = False
ob_lamp.empty_display_type = 'ARROWS'
ob_lamp.color = (0.0, 0.0, 0.0, 0.0)
ob_lamp.lineart.crease_threshold = 0.0
ob_camera.location = (6.758, -13.64, 9.604)
ob_camera.rotation_euler = (1.032, 1.593e-05, 6.723)
ob_camera.lock_rotations_4d = False
ob_camera.empty_display_type = 'ARROWS'
ob_camera.color = (0.0, 0.0, 0.0, 0.0)
ob_camera.display_type = 'WIRE'
ob_camera.lineart.crease_threshold = 0.0

# ---- collection membership
col_collection_1.objects.link(ob_cube)
col_collection_1.objects.link(ob_cylinder_004)
col_collection_1.objects.link(ob_cube_002)
col_collection_1.objects.link(ob_cylinder_001)
col_collection_1.objects.link(ob_cylinder_005)
col_collection_1.objects.link(ob_cylinder_002)
col_collection_1.objects.link(ob_cylinder_006)
col_collection_1.objects.link(ob_cube_001)
col_collection_1.objects.link(ob_cylinder)
col_collection_1.objects.link(ob_cylinder_003)
col_collection_1.objects.link(ob_cube_003)
col_collection_1.objects.link(ob_cube_005)
col_collection_1.objects.link(ob_cube_004)
col_collection_1.objects.link(ob_smoket)
col_collection_1.objects.link(ob_thrower)
col_collection_1.objects.link(ob_smoke)
col_collection_1.objects.link(ob_lamp)
col_collection_1.objects.link(ob_camera)

# ---- scene / render settings (as saved in the file)
scene.camera = ob_camera
scene.frame_start = 1; scene.frame_end = 50; scene.frame_set(29)
scene.render.engine = 'BLENDER_EEVEE_NEXT'
scene.render.resolution_x = 1280
scene.render.resolution_y = 720
scene.render.resolution_percentage = 38
scene.render.dither_intensity = 0.0
scene.cycles.use_denoising = False
scene.cycles.samples = 128
scene.cycles.sampling_pattern = 'TABULATED_SOBOL'
scene.cycles.light_sampling_threshold = 0.0
scene.cycles.use_adaptive_sampling = False
scene.cycles.use_light_tree = False
scene.cycles.blur_glossy = 0.0
scene.cycles.sample_clamp_indirect = 0.0
scene.view_settings.view_transform = 'Standard'
bpy.context.view_layer.update()

